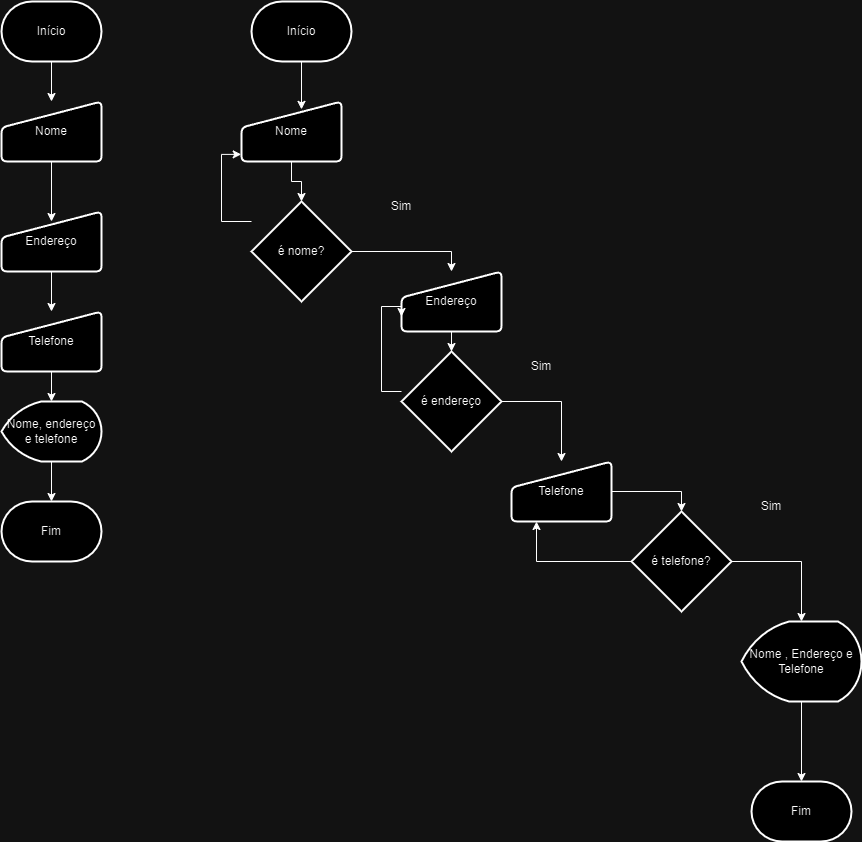

The diagram above was exported from draw.io. Its source (the exported page's mxGraphModel, read from the mxfile embedded in the PNG):
<mxGraphModel dx="1290" dy="522" grid="1" gridSize="10" guides="1" tooltips="1" connect="1" arrows="1" fold="1" page="1" pageScale="1" pageWidth="827" pageHeight="1169" math="0" shadow="0">
  <root>
    <mxCell id="0" />
    <mxCell id="1" parent="0" />
    <mxCell id="SG4v4DzYksIEYqK9ultu-12" style="edgeStyle=orthogonalEdgeStyle;rounded=0;orthogonalLoop=1;jettySize=auto;html=1;" parent="1" source="SG4v4DzYksIEYqK9ultu-4" target="SG4v4DzYksIEYqK9ultu-9" edge="1">
      <mxGeometry relative="1" as="geometry" />
    </mxCell>
    <mxCell id="SG4v4DzYksIEYqK9ultu-4" value="Início" style="strokeWidth=2;html=1;shape=mxgraph.flowchart.terminator;whiteSpace=wrap;" parent="1" vertex="1">
      <mxGeometry x="40" y="40" width="100" height="60" as="geometry" />
    </mxCell>
    <mxCell id="SG4v4DzYksIEYqK9ultu-9" value="Nome" style="html=1;strokeWidth=2;shape=manualInput;whiteSpace=wrap;rounded=1;size=26;arcSize=11;" parent="1" vertex="1">
      <mxGeometry x="40" y="140" width="100" height="60" as="geometry" />
    </mxCell>
    <mxCell id="SG4v4DzYksIEYqK9ultu-14" value="Nome, endereço e telefone" style="strokeWidth=2;html=1;shape=mxgraph.flowchart.display;whiteSpace=wrap;" parent="1" vertex="1">
      <mxGeometry x="40" y="440" width="100" height="60" as="geometry" />
    </mxCell>
    <mxCell id="SG4v4DzYksIEYqK9ultu-15" style="edgeStyle=orthogonalEdgeStyle;rounded=0;orthogonalLoop=1;jettySize=auto;html=1;entryX=0.5;entryY=0;entryDx=0;entryDy=0;entryPerimeter=0;" parent="1" source="SG4v4DzYksIEYqK9ultu-21" target="SG4v4DzYksIEYqK9ultu-14" edge="1">
      <mxGeometry relative="1" as="geometry" />
    </mxCell>
    <mxCell id="SG4v4DzYksIEYqK9ultu-16" value="Fim" style="strokeWidth=2;html=1;shape=mxgraph.flowchart.terminator;whiteSpace=wrap;" parent="1" vertex="1">
      <mxGeometry x="40" y="540" width="100" height="60" as="geometry" />
    </mxCell>
    <mxCell id="SG4v4DzYksIEYqK9ultu-18" style="edgeStyle=orthogonalEdgeStyle;rounded=0;orthogonalLoop=1;jettySize=auto;html=1;entryX=0.5;entryY=0;entryDx=0;entryDy=0;entryPerimeter=0;" parent="1" source="SG4v4DzYksIEYqK9ultu-14" target="SG4v4DzYksIEYqK9ultu-16" edge="1">
      <mxGeometry relative="1" as="geometry" />
    </mxCell>
    <mxCell id="SG4v4DzYksIEYqK9ultu-19" value="Início" style="strokeWidth=2;html=1;shape=mxgraph.flowchart.terminator;whiteSpace=wrap;" parent="1" vertex="1">
      <mxGeometry x="290" y="40" width="100" height="60" as="geometry" />
    </mxCell>
    <mxCell id="SG4v4DzYksIEYqK9ultu-24" style="edgeStyle=orthogonalEdgeStyle;rounded=0;orthogonalLoop=1;jettySize=auto;html=1;" parent="1" source="SG4v4DzYksIEYqK9ultu-20" target="SG4v4DzYksIEYqK9ultu-21" edge="1">
      <mxGeometry relative="1" as="geometry" />
    </mxCell>
    <mxCell id="SG4v4DzYksIEYqK9ultu-20" value="Endereço" style="html=1;strokeWidth=2;shape=manualInput;whiteSpace=wrap;rounded=1;size=26;arcSize=11;" parent="1" vertex="1">
      <mxGeometry x="40" y="250" width="100" height="60" as="geometry" />
    </mxCell>
    <mxCell id="SG4v4DzYksIEYqK9ultu-21" value="Telefone" style="html=1;strokeWidth=2;shape=manualInput;whiteSpace=wrap;rounded=1;size=26;arcSize=11;" parent="1" vertex="1">
      <mxGeometry x="40" y="350" width="100" height="60" as="geometry" />
    </mxCell>
    <mxCell id="SG4v4DzYksIEYqK9ultu-23" style="edgeStyle=orthogonalEdgeStyle;rounded=0;orthogonalLoop=1;jettySize=auto;html=1;entryX=0.5;entryY=0.167;entryDx=0;entryDy=0;entryPerimeter=0;" parent="1" source="SG4v4DzYksIEYqK9ultu-9" target="SG4v4DzYksIEYqK9ultu-20" edge="1">
      <mxGeometry relative="1" as="geometry" />
    </mxCell>
    <mxCell id="SG4v4DzYksIEYqK9ultu-25" value="Nome" style="html=1;strokeWidth=2;shape=manualInput;whiteSpace=wrap;rounded=1;size=26;arcSize=11;" parent="1" vertex="1">
      <mxGeometry x="280" y="140" width="100" height="60" as="geometry" />
    </mxCell>
    <mxCell id="SG4v4DzYksIEYqK9ultu-26" style="edgeStyle=orthogonalEdgeStyle;rounded=0;orthogonalLoop=1;jettySize=auto;html=1;entryX=0.6;entryY=0.131;entryDx=0;entryDy=0;entryPerimeter=0;" parent="1" source="SG4v4DzYksIEYqK9ultu-19" target="SG4v4DzYksIEYqK9ultu-25" edge="1">
      <mxGeometry relative="1" as="geometry" />
    </mxCell>
    <mxCell id="SG4v4DzYksIEYqK9ultu-29" style="edgeStyle=orthogonalEdgeStyle;rounded=0;orthogonalLoop=1;jettySize=auto;html=1;entryX=0.5;entryY=0;entryDx=0;entryDy=0;" parent="1" source="SG4v4DzYksIEYqK9ultu-27" target="SG4v4DzYksIEYqK9ultu-32" edge="1">
      <mxGeometry relative="1" as="geometry">
        <mxPoint x="490" y="340" as="targetPoint" />
      </mxGeometry>
    </mxCell>
    <mxCell id="SG4v4DzYksIEYqK9ultu-27" value="é nome?" style="strokeWidth=2;html=1;shape=mxgraph.flowchart.decision;whiteSpace=wrap;" parent="1" vertex="1">
      <mxGeometry x="290" y="240" width="100" height="100" as="geometry" />
    </mxCell>
    <mxCell id="SG4v4DzYksIEYqK9ultu-28" style="edgeStyle=orthogonalEdgeStyle;rounded=0;orthogonalLoop=1;jettySize=auto;html=1;entryX=0.5;entryY=0;entryDx=0;entryDy=0;entryPerimeter=0;" parent="1" source="SG4v4DzYksIEYqK9ultu-25" target="SG4v4DzYksIEYqK9ultu-27" edge="1">
      <mxGeometry relative="1" as="geometry" />
    </mxCell>
    <mxCell id="SG4v4DzYksIEYqK9ultu-30" style="edgeStyle=orthogonalEdgeStyle;rounded=0;orthogonalLoop=1;jettySize=auto;html=1;entryX=-0.003;entryY=0.881;entryDx=0;entryDy=0;entryPerimeter=0;" parent="1" source="SG4v4DzYksIEYqK9ultu-27" target="SG4v4DzYksIEYqK9ultu-25" edge="1">
      <mxGeometry relative="1" as="geometry">
        <Array as="points">
          <mxPoint x="260" y="260" />
          <mxPoint x="260" y="193" />
        </Array>
      </mxGeometry>
    </mxCell>
    <mxCell id="SG4v4DzYksIEYqK9ultu-31" value="Sim" style="text;html=1;align=center;verticalAlign=middle;whiteSpace=wrap;rounded=0;" parent="1" vertex="1">
      <mxGeometry x="410" y="230" width="60" height="30" as="geometry" />
    </mxCell>
    <mxCell id="SG4v4DzYksIEYqK9ultu-32" value="Endereço" style="html=1;strokeWidth=2;shape=manualInput;whiteSpace=wrap;rounded=1;size=26;arcSize=11;" parent="1" vertex="1">
      <mxGeometry x="440" y="310" width="100" height="60" as="geometry" />
    </mxCell>
    <mxCell id="SG4v4DzYksIEYqK9ultu-46" style="edgeStyle=orthogonalEdgeStyle;rounded=0;orthogonalLoop=1;jettySize=auto;html=1;entryX=0.5;entryY=0;entryDx=0;entryDy=0;" parent="1" source="SG4v4DzYksIEYqK9ultu-34" target="SG4v4DzYksIEYqK9ultu-37" edge="1">
      <mxGeometry relative="1" as="geometry" />
    </mxCell>
    <mxCell id="SG4v4DzYksIEYqK9ultu-58" style="edgeStyle=orthogonalEdgeStyle;rounded=0;orthogonalLoop=1;jettySize=auto;html=1;entryX=0;entryY=0.75;entryDx=0;entryDy=0;" parent="1" source="SG4v4DzYksIEYqK9ultu-34" target="SG4v4DzYksIEYqK9ultu-32" edge="1">
      <mxGeometry relative="1" as="geometry">
        <Array as="points">
          <mxPoint x="420" y="430" />
          <mxPoint x="420" y="345" />
        </Array>
      </mxGeometry>
    </mxCell>
    <mxCell id="SG4v4DzYksIEYqK9ultu-34" value="é endereço" style="strokeWidth=2;html=1;shape=mxgraph.flowchart.decision;whiteSpace=wrap;" parent="1" vertex="1">
      <mxGeometry x="440" y="390" width="100" height="100" as="geometry" />
    </mxCell>
    <mxCell id="SG4v4DzYksIEYqK9ultu-35" style="edgeStyle=orthogonalEdgeStyle;rounded=0;orthogonalLoop=1;jettySize=auto;html=1;entryX=0.5;entryY=0;entryDx=0;entryDy=0;entryPerimeter=0;" parent="1" source="SG4v4DzYksIEYqK9ultu-32" target="SG4v4DzYksIEYqK9ultu-34" edge="1">
      <mxGeometry relative="1" as="geometry" />
    </mxCell>
    <mxCell id="SG4v4DzYksIEYqK9ultu-37" value="Telefone" style="html=1;strokeWidth=2;shape=manualInput;whiteSpace=wrap;rounded=1;size=26;arcSize=11;" parent="1" vertex="1">
      <mxGeometry x="550" y="500" width="100" height="60" as="geometry" />
    </mxCell>
    <mxCell id="SG4v4DzYksIEYqK9ultu-44" value="Sim" style="text;html=1;align=center;verticalAlign=middle;whiteSpace=wrap;rounded=0;" parent="1" vertex="1">
      <mxGeometry x="550" y="390" width="60" height="30" as="geometry" />
    </mxCell>
    <mxCell id="SG4v4DzYksIEYqK9ultu-51" style="edgeStyle=orthogonalEdgeStyle;rounded=0;orthogonalLoop=1;jettySize=auto;html=1;entryX=0.5;entryY=0;entryDx=0;entryDy=0;entryPerimeter=0;" parent="1" source="SG4v4DzYksIEYqK9ultu-48" target="SG4v4DzYksIEYqK9ultu-52" edge="1">
      <mxGeometry relative="1" as="geometry">
        <mxPoint x="860" y="660" as="targetPoint" />
      </mxGeometry>
    </mxCell>
    <mxCell id="SG4v4DzYksIEYqK9ultu-59" style="edgeStyle=orthogonalEdgeStyle;rounded=0;orthogonalLoop=1;jettySize=auto;html=1;entryX=0.25;entryY=1;entryDx=0;entryDy=0;" parent="1" source="SG4v4DzYksIEYqK9ultu-48" target="SG4v4DzYksIEYqK9ultu-37" edge="1">
      <mxGeometry relative="1" as="geometry" />
    </mxCell>
    <mxCell id="SG4v4DzYksIEYqK9ultu-48" value="é telefone?" style="strokeWidth=2;html=1;shape=mxgraph.flowchart.decision;whiteSpace=wrap;" parent="1" vertex="1">
      <mxGeometry x="670" y="550" width="100" height="100" as="geometry" />
    </mxCell>
    <mxCell id="SG4v4DzYksIEYqK9ultu-49" style="edgeStyle=orthogonalEdgeStyle;rounded=0;orthogonalLoop=1;jettySize=auto;html=1;entryX=0.5;entryY=0;entryDx=0;entryDy=0;entryPerimeter=0;" parent="1" source="SG4v4DzYksIEYqK9ultu-37" target="SG4v4DzYksIEYqK9ultu-48" edge="1">
      <mxGeometry relative="1" as="geometry" />
    </mxCell>
    <mxCell id="SG4v4DzYksIEYqK9ultu-50" value="Sim" style="text;html=1;align=center;verticalAlign=middle;whiteSpace=wrap;rounded=0;" parent="1" vertex="1">
      <mxGeometry x="780" y="530" width="60" height="30" as="geometry" />
    </mxCell>
    <mxCell id="SG4v4DzYksIEYqK9ultu-55" style="edgeStyle=orthogonalEdgeStyle;rounded=0;orthogonalLoop=1;jettySize=auto;html=1;" parent="1" source="SG4v4DzYksIEYqK9ultu-52" target="SG4v4DzYksIEYqK9ultu-53" edge="1">
      <mxGeometry relative="1" as="geometry" />
    </mxCell>
    <mxCell id="SG4v4DzYksIEYqK9ultu-52" value="Nome , Endereço e Telefone" style="strokeWidth=2;html=1;shape=mxgraph.flowchart.display;whiteSpace=wrap;" parent="1" vertex="1">
      <mxGeometry x="780" y="660" width="120" height="80" as="geometry" />
    </mxCell>
    <mxCell id="SG4v4DzYksIEYqK9ultu-53" value="Fim" style="strokeWidth=2;html=1;shape=mxgraph.flowchart.terminator;whiteSpace=wrap;" parent="1" vertex="1">
      <mxGeometry x="790" y="820" width="100" height="60" as="geometry" />
    </mxCell>
  </root>
</mxGraphModel>